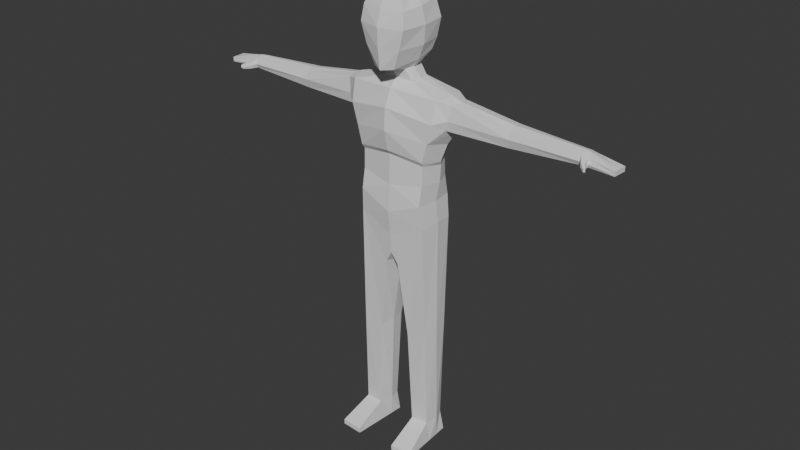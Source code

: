 # Source: low-poly-character-chapter-2.blend  (saved by Blender 4.5.91; exported with 4.5.12 LTS)
import bpy
from mathutils import Matrix  # noqa: F401  (used for matrix-valued properties, if any)

bpy.ops.wm.read_factory_settings(use_empty=True)
scene = bpy.context.scene
scene.name = 'Scene'

# ---- collections
col_collection = bpy.data.collections.new('Collection'); scene.collection.children.link(col_collection)

# ---- world
world_world = bpy.data.worlds.new('World'); scene.world = world_world
world_world.use_nodes = True; world_world.node_tree.nodes.clear()
_N = world_world.node_tree.nodes; _L = world_world.node_tree.links
n0 = _N.new('ShaderNodeOutputWorld'); n0.name = 'World Output'; n0.location = (200, 100)
n1 = _N.new('ShaderNodeBackground'); n1.name = 'Background'; n1.location = (-200, 100)
n1.inputs[0].default_value = (0.05088, 0.05088, 0.05088, 1.0)
_L.new(n1.outputs[0], n0.inputs[0])
n0.is_active_output = True
world_world.color = (0.05088, 0.05088, 0.05088)
world_world.sun_shadow_jitter_overblur = 0.0

# ---- meshes
me_cube = bpy.data.meshes.new('Cube')
me_cube.from_pydata([(0.02623, -0.0823, 0.7954), (0.06424, -0.04563, 1.526), (0.02623, 0.09043, 0.8029), (0.06424, 0.03626, 1.528), (0.0, 0.09636, 0.8499), (0.0, 0.04671, 1.536), (0.0, -0.08758, 0.8397), (0.0, -0.05799, 1.534), (0.1435, 0.07694, 0.9762), (0.1435, -0.08314, 0.9777), (0.0, -0.09379, 0.92), (0.0, 0.1202, 0.9185), (0.1612, 0.07321, 1.323), (0.1612, -0.08592, 1.323), (0.0, -0.1255, 1.35), (0.0, 0.106, 1.35), (0.1822, 0.08, 1.404), (0.1822, -0.08848, 1.404), (0.0, -0.1194, 1.434), (0.0, 0.106, 1.4), (0.02069, -0.000325, 0.7876), (0.07266, -0.004684, 1.527), (0.0, 0.0, 0.8), (0.1529, -0.0003241, 0.9829), (0.1909, -9.734e-10, 1.308), (0.1455, 0.04576, 0.09361), (0.7492, 0.005312, 1.439), (0.7475, -0.02404, 1.429), (0.7531, 0.04264, 1.409), (0.7525, 0.03466, 1.393), (0.7473, -0.03201, 1.409), (0.7479, -0.02404, 1.393), (0.7502, 0.005312, 1.393), (0.7521, 0.03466, 1.429), (0.0, -0.1408, 1.795), (0.07934, 0.04122, 0.09361), (0.06954, -0.00437, 0.09361), (0.1551, -0.05561, 0.09361), (0.08424, -0.06047, 0.09361), (0.1615, 0.001927, 0.09361), (0.1501, 0.0434, 1.863e-09), (0.07808, 0.03847, 1.863e-09), (0.08378, -0.0134, 1.863e-09), (0.1652, -0.04689, 0.01), (0.07544, -0.05304, 0.01), (0.1516, -0.008756, 1.863e-09), (0.1748, -0.1866, 0.03055), (0.08501, -0.1927, 0.03055), (0.1631, -0.1763, 1.863e-09), (0.09525, -0.181, 1.863e-09), (0.0, 0.08862, 1.5), (0.1872, 0.06599, 1.49), (0.2143, -0.0006627, 1.495), (0.1872, -0.06705, 1.489), (0.0, -0.08895, 1.5), (0.05267, -0.01972, 1.573), (0.0, -0.07171, 1.567), (0.04271, 0.02682, 1.576), (0.0, 0.02766, 1.577), (0.03811, -0.05644, 1.57), (0.0, -0.1199, 1.846), (0.0, -0.1457, 1.579), (0.07432, 0.05046, 1.623), (0.06708, 0.01571, 1.854), (0.0, 0.06939, 1.628), (0.07611, -0.02555, 1.606), (0.04333, -0.1221, 1.584), (0.0, -0.05159, 1.872), (0.0, 0.01638, 1.856), (0.07227, -0.04843, 1.848), (0.06502, -0.1119, 1.843), (0.8808, -0.004722, 1.411), (0.8789, -0.03371, 1.411), (0.8816, 0.02426, 1.4), (0.8816, 0.02426, 1.393), (0.878, -0.03371, 1.4), (0.878, -0.03371, 1.393), (0.8798, -0.004722, 1.393), (0.8826, 0.02426, 1.411), (0.8798, -0.004722, 1.4), (0.0, -0.158, 1.734), (0.0, -0.1548, 1.658), (0.09034, 0.05863, 1.67), (0.1054, 0.06078, 1.743), (0.09092, 0.04744, 1.815), (0.1022, -0.04271, 1.805), (0.1138, -0.03663, 1.739), (0.1023, -0.03037, 1.665), (0.08698, -0.1244, 1.797), (0.09443, -0.1331, 1.735), (0.0734, -0.1298, 1.659), (0.0, 0.08629, 1.671), (0.0, 0.08127, 1.744), (0.0, 0.05989, 1.816), (0.4742, 0.007762, 1.366), (0.4672, 0.04335, 1.443), (0.4697, 0.04455, 1.372), (0.47, 0.05559, 1.409), (0.4698, -0.0233, 1.375), (0.47, -0.03323, 1.409), (0.4675, -0.02238, 1.439), (0.4716, 0.007664, 1.449), (0.2154, 0.0457, 1.379), (0.2154, -0.04582, 1.379), (0.2255, -0.05156, 1.417), (0.2353, -0.04233, 1.476), (0.2506, -0.0004332, 1.481), (0.2323, -5.75e-05, 1.369), (0.2353, 0.04161, 1.476), (0.2255, 0.05144, 1.417), (0.1378, 0.05349, 1.23), (0.1364, 0.06019, 1.151), (0.135, 0.07828, 1.072), (0.1364, -0.07761, 1.151), (0.135, -0.0933, 1.072), (0.0, -0.09721, 1.128), (0.0, -0.1062, 1.02), (0.0, 0.07359, 1.251), (0.0, 0.07359, 1.128), (0.0, 0.1168, 1.038), (0.1513, 0.008999, 1.143), (0.1424, 0.0, 1.068), (0.1515, -0.06779, 0.5097), (0.1617, -0.008067, 0.5097), (0.1515, 0.05166, 0.5097), (0.06524, -0.06779, 0.4903), (0.06524, 0.05166, 0.4903), (0.05505, -0.008067, 0.4903), (0.7744, -0.02486, 1.425), (0.774, -0.03121, 1.407), (0.7787, 0.03138, 1.425), (0.776, 0.003262, 1.433), (0.7767, 0.003262, 1.393), (0.7745, -0.02486, 1.393), (0.7794, 0.03773, 1.407), (0.7789, 0.03138, 1.393), (0.7875, -0.07607, 1.398), (0.7837, -0.06967, 1.391), (0.7882, -0.07534, 1.407), (0.7929, -0.07209, 1.406), (0.7883, -0.06635, 1.39), (0.7936, -0.07166, 1.398), (0.7783, -0.05168, 1.415), (0.7796, -0.05361, 1.402), (0.7651, -0.05154, 1.391), (0.7661, -0.05828, 1.403), (0.777, -0.04773, 1.391), (0.7664, -0.05541, 1.416), (0.1523, 0.01125, 1.863e-09), (0.1542, -0.04764, 1.863e-09), (0.08644, -0.05229, 1.863e-09), (0.08028, 0.006312, 1.863e-09), (0.1748, -0.1866, 0.01), (0.08501, -0.1927, 0.01), (0.1584, 0.05288, 0.01), (0.06861, 0.04672, 0.01), (0.07203, -0.003159, 0.01), (0.1618, 0.002992, 0.01), (0.1418, -0.08482, 1.246), (0.1376, -0.07511, 1.229), (0.0, -0.09477, 1.25), (0.0, -0.1075, 1.267), (0.1654, -0.006039, 1.234), (0.1582, 0.00616, 1.218)], [], [(19, 50, 51, 16), (99, 98, 31, 30), (22, 20, 0, 6), (3, 5, 58, 57), (17, 53, 54, 18), (0, 9, 10, 6), (124, 123, 39, 25), (4, 11, 8, 2), (117, 15, 12, 110), (13, 17, 18, 14), (98, 94, 32, 31), (15, 19, 16, 12), (97, 95, 33, 28), (123, 122, 37, 39), (7, 1, 59, 56), (4, 2, 20, 22), (96, 97, 28, 29), (135, 134, 73, 74), (133, 132, 77, 76), (128, 129, 75, 72), (130, 131, 71, 78), (94, 96, 29, 32), (100, 99, 30, 27), (101, 100, 27, 26), (95, 101, 26, 33), (38, 36, 156, 44), (36, 35, 155, 156), (122, 125, 38, 37), (127, 126, 35, 36), (125, 127, 36, 38), (126, 124, 25, 35), (42, 45, 149, 150), (41, 40, 148, 151), (43, 37, 46, 152), (35, 25, 154, 155), (25, 39, 157, 154), (39, 37, 43, 157), (46, 47, 153, 152), (37, 38, 47, 46), (38, 44, 153, 47), (150, 149, 48, 49), (5, 3, 51, 50), (21, 1, 53, 52), (1, 7, 54, 53), (3, 21, 52, 51), (21, 3, 57, 55), (1, 21, 55, 59), (59, 55, 65, 66), (55, 57, 62, 65), (57, 58, 64, 62), (56, 59, 66, 61), (88, 85, 69, 70), (85, 84, 63, 69), (69, 67, 60, 70), (63, 68, 67, 69), (34, 88, 70, 60), (84, 93, 68, 63), (79, 71, 72, 75), (77, 79, 75, 76), (74, 73, 79, 77), (73, 78, 71, 79), (132, 135, 74, 77), (134, 130, 78, 73), (129, 133, 76, 75), (131, 128, 72, 71), (62, 64, 91, 82), (82, 91, 92, 83), (83, 92, 93, 84), (61, 66, 90, 81), (81, 90, 89, 80), (80, 89, 88, 34), (65, 62, 82, 87), (87, 82, 83, 86), (86, 83, 84, 85), (66, 65, 87, 90), (90, 87, 86, 89), (89, 86, 85, 88), (108, 106, 101, 95), (106, 105, 100, 101), (105, 104, 99, 100), (107, 102, 96, 94), (102, 109, 97, 96), (109, 108, 95, 97), (103, 107, 94, 98), (104, 103, 98, 99), (17, 13, 103, 104), (13, 24, 107, 103), (16, 51, 108, 109), (12, 16, 109, 102), (24, 12, 102, 107), (53, 17, 104, 105), (52, 53, 105, 106), (51, 52, 106, 108), (8, 112, 121, 23), (112, 111, 120, 121), (11, 119, 112, 8), (119, 118, 111, 112), (118, 117, 110, 111), (23, 121, 114, 9), (121, 120, 113, 114), (162, 110, 12, 24), (9, 114, 116, 10), (114, 113, 115, 116), (2, 8, 124, 126), (0, 20, 127, 125), (20, 2, 126, 127), (9, 0, 125, 122), (23, 9, 122, 123), (8, 23, 123, 124), (26, 27, 128, 131), (145, 144, 137, 136), (28, 33, 130, 134), (32, 29, 135, 132), (33, 26, 131, 130), (143, 142, 139, 141), (31, 32, 132, 133), (29, 28, 134, 135), (136, 137, 140, 141), (138, 136, 141, 139), (146, 143, 141, 140), (144, 146, 140, 137), (147, 145, 136, 138), (142, 147, 138, 139), (128, 27, 147, 142), (27, 30, 145, 147), (31, 133, 146, 144), (133, 129, 143, 146), (129, 128, 142, 143), (30, 31, 144, 145), (149, 45, 157, 43), (42, 150, 44, 156), (45, 42, 156, 157), (49, 48, 152, 153), (48, 149, 43, 152), (150, 49, 153, 44), (40, 41, 155, 154), (41, 151, 156, 155), (148, 40, 154, 157), (151, 148, 157, 156), (162, 158, 159, 163), (158, 161, 160, 159), (162, 24, 13, 158), (113, 159, 160, 115), (158, 13, 14, 161), (120, 163, 159, 113), (110, 162, 163), (111, 110, 163, 120)])
_uv = me_cube.uv_layers.new(name='UVMap')
_uv.uv.foreach_set('vector', [0.5893, 0.375, 0.625, 0.375, 0.625, 0.5, 0.5893, 0.5, 0.5893, 0.75, 0.5536, 0.75, 0.5536, 0.75, 0.5893, 0.75, 0.25, 0.625, 0.375, 0.625, 0.375, 0.75, 0.25, 0.75, 0.6586, 0.5672, 0.75, 0.5672, 0.75, 0.5672, 0.6586, 0.5672, 0.5893, 0.75, 0.625, 0.75, 0.625, 0.875, 0.5893, 0.875, 0.375, 0.75, 0.4464, 0.75, 0.4464, 0.875, 0.375, 0.875, 0.4464, 0.5, 0.4464, 0.625, 0.4464, 0.625, 0.4464, 0.5, 0.375, 0.375, 0.4464, 0.375, 0.4464, 0.5, 0.375, 0.5, 0.5268, 0.375, 0.5536, 0.375, 0.5536, 0.5, 0.5268, 0.5, 0.5536, 0.75, 0.5893, 0.75, 0.5893, 0.875, 0.5536, 0.875, 0.5536, 0.75, 0.5536, 0.625, 0.5536, 0.625, 0.5536, 0.75, 0.5536, 0.375, 0.5893, 0.375, 0.5893, 0.5, 0.5536, 0.5, 0.5893, 0.5, 0.625, 0.5, 0.625, 0.5, 0.5893, 0.5, 0.4464, 0.625, 0.4464, 0.75, 0.4464, 0.75, 0.4464, 0.625, 0.75, 0.6828, 0.6586, 0.6828, 0.6586, 0.6828, 0.75, 0.6828, 0.25, 0.5, 0.375, 0.5, 0.375, 0.625, 0.25, 0.625, 0.5536, 0.5, 0.5893, 0.5, 0.5893, 0.5, 0.5536, 0.5, 0.5536, 0.5, 0.5893, 0.5, 0.5893, 0.5, 0.5536, 0.5, 0.5536, 0.75, 0.5536, 0.625, 0.5536, 0.625, 0.5536, 0.75, 0.625, 0.75, 0.5893, 0.75, 0.5893, 0.75, 0.625, 0.75, 0.625, 0.5, 0.625, 0.625, 0.625, 0.625, 0.625, 0.5, 0.5536, 0.625, 0.5536, 0.5, 0.5536, 0.5, 0.5536, 0.625, 0.625, 0.75, 0.5893, 0.75, 0.5893, 0.75, 0.625, 0.75, 0.625, 0.625, 0.625, 0.75, 0.625, 0.75, 0.625, 0.625, 0.625, 0.5, 0.625, 0.625, 0.625, 0.625, 0.625, 0.5, 0.375, 0.75, 0.375, 0.625, 0.375, 0.625, 0.375, 0.75, 0.375, 0.625, 0.375, 0.5, 0.375, 0.5, 0.375, 0.625, 0.4464, 0.75, 0.375, 0.75, 0.375, 0.75, 0.4464, 0.75, 0.375, 0.625, 0.375, 0.5, 0.375, 0.5, 0.375, 0.625, 0.375, 0.75, 0.375, 0.625, 0.375, 0.625, 0.375, 0.75, 0.375, 0.5, 0.4464, 0.5, 0.4464, 0.5, 0.375, 0.5, 0.3837, 0.6526, 0.4377, 0.6526, 0.4377, 0.75, 0.3837, 0.75, 0.3821, 0.5222, 0.4394, 0.5222, 0.4394, 0.6028, 0.3821, 0.6028, 0.4464, 0.75, 0.4464, 0.75, 0.4464, 0.75, 0.4464, 0.75, 0.375, 0.5, 0.4464, 0.5, 0.4464, 0.5, 0.375, 0.5, 0.4464, 0.5, 0.4464, 0.625, 0.4464, 0.625, 0.4464, 0.5, 0.4464, 0.625, 0.4464, 0.75, 0.4464, 0.75, 0.4464, 0.625, 0.4464, 0.75, 0.375, 0.75, 0.375, 0.75, 0.4464, 0.75, 0.4464, 0.75, 0.375, 0.75, 0.375, 0.75, 0.4464, 0.75, 0.375, 0.75, 0.375, 0.75, 0.375, 0.75, 0.375, 0.75, 0.3837, 0.75, 0.4377, 0.75, 0.4377, 0.75, 0.3837, 0.75, 0.75, 0.5672, 0.6586, 0.5672, 0.625, 0.5, 0.75, 0.5, 0.6586, 0.625, 0.6586, 0.6828, 0.625, 0.75, 0.625, 0.625, 0.6586, 0.6828, 0.75, 0.6828, 0.75, 0.75, 0.625, 0.75, 0.6586, 0.5672, 0.6586, 0.625, 0.625, 0.625, 0.625, 0.5, 0.6586, 0.625, 0.6586, 0.5672, 0.6586, 0.5672, 0.6586, 0.625, 0.6586, 0.6828, 0.6586, 0.625, 0.6586, 0.625, 0.6586, 0.6828, 0.6586, 0.6828, 0.6586, 0.625, 0.6586, 0.625, 0.6586, 0.6828, 0.6586, 0.625, 0.6586, 0.5672, 0.6586, 0.5672, 0.6586, 0.625, 0.6586, 0.5672, 0.75, 0.5672, 0.75, 0.5672, 0.6586, 0.5672, 0.75, 0.6828, 0.6586, 0.6828, 0.6586, 0.6828, 0.75, 0.6828, 0.6586, 0.6828, 0.6586, 0.625, 0.6586, 0.625, 0.6586, 0.6828, 0.6586, 0.625, 0.6586, 0.5672, 0.6586, 0.5672, 0.6586, 0.625, 0.6586, 0.625, 0.75, 0.625, 0.75, 0.6828, 0.6586, 0.6828, 0.6586, 0.5672, 0.75, 0.5672, 0.75, 0.625, 0.6586, 0.625, 0.75, 0.6828, 0.6586, 0.6828, 0.6586, 0.6828, 0.75, 0.6828, 0.6586, 0.5672, 0.75, 0.5672, 0.75, 0.5672, 0.6586, 0.5672, 0.5893, 0.625, 0.625, 0.625, 0.625, 0.75, 0.5893, 0.75, 0.5536, 0.625, 0.5893, 0.625, 0.5893, 0.75, 0.5536, 0.75, 0.5536, 0.5, 0.5893, 0.5, 0.5893, 0.625, 0.5536, 0.625, 0.5893, 0.5, 0.625, 0.5, 0.625, 0.625, 0.5893, 0.625, 0.5536, 0.625, 0.5536, 0.5, 0.5536, 0.5, 0.5536, 0.625, 0.5893, 0.5, 0.625, 0.5, 0.625, 0.5, 0.5893, 0.5, 0.5893, 0.75, 0.5536, 0.75, 0.5536, 0.75, 0.5893, 0.75, 0.625, 0.625, 0.625, 0.75, 0.625, 0.75, 0.625, 0.625, 0.6586, 0.5672, 0.75, 0.5672, 0.75, 0.5672, 0.6586, 0.5672, 0.6586, 0.5672, 0.75, 0.5672, 0.75, 0.5672, 0.6586, 0.5672, 0.6586, 0.5672, 0.75, 0.5672, 0.75, 0.5672, 0.6586, 0.5672, 0.75, 0.6828, 0.6586, 0.6828, 0.6586, 0.6828, 0.75, 0.6828, 0.75, 0.6828, 0.6586, 0.6828, 0.6586, 0.6828, 0.75, 0.6828, 0.75, 0.6828, 0.6586, 0.6828, 0.6586, 0.6828, 0.75, 0.6828, 0.6586, 0.625, 0.6586, 0.5672, 0.6586, 0.5672, 0.6586, 0.625, 0.6586, 0.625, 0.6586, 0.5672, 0.6586, 0.5672, 0.6586, 0.625, 0.6586, 0.625, 0.6586, 0.5672, 0.6586, 0.5672, 0.6586, 0.625, 0.6586, 0.6828, 0.6586, 0.625, 0.6586, 0.625, 0.6586, 0.6828, 0.6586, 0.6828, 0.6586, 0.625, 0.6586, 0.625, 0.6586, 0.6828, 0.6586, 0.6828, 0.6586, 0.625, 0.6586, 0.625, 0.6586, 0.6828, 0.625, 0.5, 0.625, 0.625, 0.625, 0.625, 0.625, 0.5, 0.625, 0.625, 0.625, 0.75, 0.625, 0.75, 0.625, 0.625, 0.625, 0.75, 0.5893, 0.75, 0.5893, 0.75, 0.625, 0.75, 0.5536, 0.625, 0.5536, 0.5, 0.5536, 0.5, 0.5536, 0.625, 0.5536, 0.5, 0.5893, 0.5, 0.5893, 0.5, 0.5536, 0.5, 0.5893, 0.5, 0.625, 0.5, 0.625, 0.5, 0.5893, 0.5, 0.5536, 0.75, 0.5536, 0.625, 0.5536, 0.625, 0.5536, 0.75, 0.5893, 0.75, 0.5536, 0.75, 0.5536, 0.75, 0.5893, 0.75, 0.5893, 0.75, 0.5536, 0.75, 0.5536, 0.75, 0.5893, 0.75, 0.5536, 0.75, 0.5536, 0.625, 0.5536, 0.625, 0.5536, 0.75, 0.5893, 0.5, 0.625, 0.5, 0.625, 0.5, 0.5893, 0.5, 0.5536, 0.5, 0.5893, 0.5, 0.5893, 0.5, 0.5536, 0.5, 0.5536, 0.625, 0.5536, 0.5, 0.5536, 0.5, 0.5536, 0.625, 0.625, 0.75, 0.5893, 0.75, 0.5893, 0.75, 0.625, 0.75, 0.625, 0.625, 0.625, 0.75, 0.625, 0.75, 0.625, 0.625, 0.625, 0.5, 0.625, 0.625, 0.625, 0.625, 0.625, 0.5, 0.4464, 0.5, 0.4732, 0.5, 0.4732, 0.625, 0.4464, 0.625, 0.4732, 0.5, 0.5, 0.5, 0.5, 0.625, 0.4732, 0.625, 0.4464, 0.375, 0.4732, 0.375, 0.4732, 0.5, 0.4464, 0.5, 0.4732, 0.375, 0.5, 0.375, 0.5, 0.5, 0.4732, 0.5, 0.5, 0.375, 0.5268, 0.375, 0.5268, 0.5, 0.5, 0.5, 0.4464, 0.625, 0.4732, 0.625, 0.4732, 0.75, 0.4464, 0.75, 0.4732, 0.625, 0.5, 0.625, 0.5, 0.75, 0.4732, 0.75, 0.5314, 0.625, 0.5268, 0.5, 0.5536, 0.5, 0.5536, 0.625, 0.4464, 0.75, 0.4732, 0.75, 0.4732, 0.875, 0.4464, 0.875, 0.4732, 0.75, 0.5, 0.75, 0.5, 0.875, 0.4732, 0.875, 0.375, 0.5, 0.4464, 0.5, 0.4464, 0.5, 0.375, 0.5, 0.375, 0.75, 0.375, 0.625, 0.375, 0.625, 0.375, 0.75, 0.375, 0.625, 0.375, 0.5, 0.375, 0.5, 0.375, 0.625, 0.4464, 0.75, 0.375, 0.75, 0.375, 0.75, 0.4464, 0.75, 0.4464, 0.625, 0.4464, 0.75, 0.4464, 0.75, 0.4464, 0.625, 0.4464, 0.5, 0.4464, 0.625, 0.4464, 0.625, 0.4464, 0.5, 0.625, 0.625, 0.625, 0.75, 0.625, 0.75, 0.625, 0.625, 0.5893, 0.75, 0.5536, 0.75, 0.5536, 0.75, 0.5893, 0.75, 0.5893, 0.5, 0.625, 0.5, 0.625, 0.5, 0.5893, 0.5, 0.5536, 0.625, 0.5536, 0.5, 0.5536, 0.5, 0.5536, 0.625, 0.625, 0.5, 0.625, 0.625, 0.625, 0.625, 0.625, 0.5, 0.5893, 0.75, 0.625, 0.75, 0.625, 0.75, 0.5893, 0.75, 0.5536, 0.75, 0.5536, 0.625, 0.5536, 0.625, 0.5536, 0.75, 0.5536, 0.5, 0.5893, 0.5, 0.5893, 0.5, 0.5536, 0.5, 0.5893, 0.75, 0.5536, 0.75, 0.5536, 0.75, 0.5893, 0.75, 0.625, 0.75, 0.5893, 0.75, 0.5893, 0.75, 0.625, 0.75, 0.5536, 0.75, 0.5893, 0.75, 0.5893, 0.75, 0.5536, 0.75, 0.5536, 0.75, 0.5536, 0.75, 0.5536, 0.75, 0.5536, 0.75, 0.625, 0.75, 0.5893, 0.75, 0.5893, 0.75, 0.625, 0.75, 0.625, 0.75, 0.625, 0.75, 0.625, 0.75, 0.625, 0.75, 0.625, 0.75, 0.625, 0.75, 0.625, 0.75, 0.625, 0.75, 0.625, 0.75, 0.5893, 0.75, 0.5893, 0.75, 0.625, 0.75, 0.5536, 0.75, 0.5536, 0.75, 0.5536, 0.75, 0.5536, 0.75, 0.5536, 0.75, 0.5893, 0.75, 0.5893, 0.75, 0.5536, 0.75, 0.5893, 0.75, 0.625, 0.75, 0.625, 0.75, 0.5893, 0.75, 0.5893, 0.75, 0.5536, 0.75, 0.5536, 0.75, 0.5893, 0.75, 0.4377, 0.75, 0.4377, 0.6526, 0.4464, 0.625, 0.4464, 0.75, 0.3837, 0.6526, 0.3837, 0.75, 0.375, 0.75, 0.375, 0.625, 0.4377, 0.6526, 0.3837, 0.6526, 0.375, 0.625, 0.4464, 0.625, 0.3837, 0.75, 0.4377, 0.75, 0.4464, 0.75, 0.375, 0.75, 0.4377, 0.75, 0.4377, 0.75, 0.4464, 0.75, 0.4464, 0.75, 0.3837, 0.75, 0.3837, 0.75, 0.375, 0.75, 0.375, 0.75, 0.4394, 0.5222, 0.3821, 0.5222, 0.375, 0.5, 0.4464, 0.5, 0.3821, 0.5222, 0.3821, 0.6028, 0.375, 0.625, 0.375, 0.5, 0.4394, 0.6028, 0.4394, 0.5222, 0.4464, 0.5, 0.4464, 0.625, 0.3821, 0.6028, 0.4394, 0.6028, 0.4464, 0.625, 0.375, 0.625, 0.5314, 0.625, 0.5313, 0.75, 0.5213, 0.75, 0.5211, 0.625, 0.5313, 0.75, 0.5305, 0.875, 0.5228, 0.875, 0.5213, 0.75, 0.5314, 0.625, 0.5536, 0.625, 0.5536, 0.75, 0.5313, 0.75, 0.5, 0.75, 0.5213, 0.75, 0.5228, 0.875, 0.5, 0.875, 0.5313, 0.75, 0.5536, 0.75, 0.5536, 0.875, 0.5305, 0.875, 0.5, 0.625, 0.5211, 0.625, 0.5213, 0.75, 0.5, 0.75, 0.5268, 0.5, 0.5314, 0.625, 0.5268, 0.591, 0.5, 0.5, 0.5268, 0.5, 0.5211, 0.625, 0.5, 0.625])
me_cube.update()

# ---- objects
ob_cube = bpy.data.objects.new('Cube', me_cube)

# ---- transforms, parenting, visibility, modifiers, constraints
ob_cube.location = (0.0, 0.0, 0.0)
_m = ob_cube.modifiers.new('Mirror', 'MIRROR')
_m.use_clip = True

# ---- collection membership
col_collection.objects.link(ob_cube)

# ---- scene / render settings (as saved in the file)
scene.frame_start = 1; scene.frame_end = 250; scene.frame_set(1)
scene.render.engine = 'BLENDER_EEVEE_NEXT'
bpy.context.view_layer.update()

# ---- added for rendering (the .blend has no active camera and no usable light): camera, sun
cam_auto = bpy.data.cameras.new('AutoCamera')
cam_auto.lens = 50.0
cam_auto.sensor_width = 36.0
cam_auto.clip_end = 1000.0
ob_auto_camera = bpy.data.objects.new('AutoCamera', cam_auto)
scene.collection.objects.link(ob_auto_camera)
ob_auto_camera.location = (2.39798, -2.91383, 2.8543)
ob_auto_camera.rotation_euler = (1.09748, -7.21219e-08, 0.694738)
scene.camera = ob_auto_camera
light_auto_sun = bpy.data.lights.new('AutoSun', 'SUN')
light_auto_sun.energy = 3.0
light_auto_sun.angle = 0.0523599
ob_auto_sun = bpy.data.objects.new('AutoSun', light_auto_sun)
scene.collection.objects.link(ob_auto_sun)
ob_auto_sun.rotation_euler = (0.872665, 0.174533, 0.523599)
bpy.context.view_layer.update()
